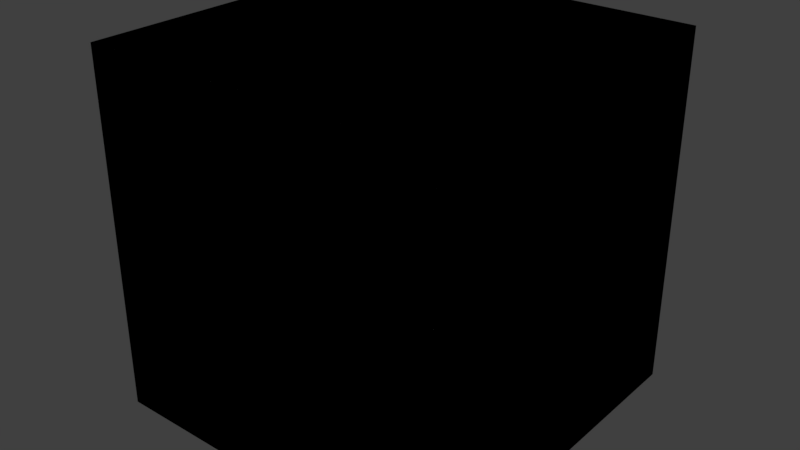 # Source: show_hide_anim_types.test.blend  (saved by Blender 2.77.0; exported with 4.5.12 LTS)
import bpy
from mathutils import Matrix  # noqa: F401  (used for matrix-valued properties, if any)

bpy.ops.wm.read_factory_settings(use_empty=True)
scene = bpy.context.scene
scene.name = 'Scene'

# ---- collections
col_collection_1 = bpy.data.collections.new('Collection 1'); scene.collection.children.link(col_collection_1)
col_collection_2 = bpy.data.collections.new('Collection 2'); scene.collection.children.link(col_collection_2)

# ---- materials (node trees are filled in below, after node groups)
mat_material = bpy.data.materials.new('Material')
mat_material.alpha_threshold = 0.0
mat_material.use_transparent_shadow = False
mat_material.roughness = 0.5
mat_material.line_color = (0.0, 0.0, 0.0, 1.0)

# ---- material node trees

# ---- world
world_world = bpy.data.worlds.new('World'); scene.world = world_world
world_world.color = (0.05088, 0.05088, 0.05088)
world_world.use_sun_shadow = False
world_world.sun_shadow_jitter_overblur = 0.0
world_world.cycles.sampling_method = 'MANUAL'

# ---- meshes
me_cube_002 = bpy.data.meshes.new('Cube.002')
me_cube_002.from_pydata([(-1.0, -1.0, -1.0), (-1.0, -1.0, 1.0), (-1.0, 1.0, -1.0), (-1.0, 1.0, 1.0), (1.0, -1.0, -1.0), (1.0, -1.0, 1.0), (1.0, 1.0, -1.0), (1.0, 1.0, 1.0)], [], [(1, 3, 2, 0), (3, 7, 6, 2), (7, 5, 4, 6), (5, 1, 0, 4), (0, 2, 6, 4), (5, 7, 3, 1)])
me_cube_002.materials.append(mat_material)
me_cube_002.use_remesh_preserve_volume = False
me_cube_002.use_remesh_preserve_attributes = False
me_cube_002.use_mirror_vertex_groups = False
me_cube_002.update()
me_cube_000 = bpy.data.meshes.new('Cube.000')
me_cube_000.from_pydata([(-1.0, -1.0, -1.0), (-1.0, -1.0, 1.0), (-1.0, 1.0, -1.0), (-1.0, 1.0, 1.0), (1.0, -1.0, -1.0), (1.0, -1.0, 1.0), (1.0, 1.0, -1.0), (1.0, 1.0, 1.0)], [], [(1, 3, 2, 0), (3, 7, 6, 2), (7, 5, 4, 6), (5, 1, 0, 4), (0, 2, 6, 4), (5, 7, 3, 1)])
me_cube_000.materials.append(mat_material)
me_cube_000.use_remesh_preserve_volume = False
me_cube_000.use_remesh_preserve_attributes = False
me_cube_000.use_mirror_vertex_groups = False
me_cube_000.update()

# ---- objects
ob_cube_anim_hide_near_0 = bpy.data.objects.new('Cube_anim_hide_near_0', me_cube_002)
ob_cube_anim_show_near_0 = bpy.data.objects.new('Cube_anim_show_near_0', me_cube_000)

# ---- transforms, parenting, visibility, modifiers, constraints
ob_cube_anim_hide_near_0.location = (0.0, 0.0, 1.0)
ob_cube_anim_hide_near_0.lineart.crease_threshold = 0.0
ob_cube_anim_show_near_0.location = (0.0, 0.0, 1.0)
ob_cube_anim_show_near_0.lineart.crease_threshold = 0.0

# ---- collection membership
col_collection_1.objects.link(ob_cube_anim_hide_near_0)
col_collection_2.objects.link(ob_cube_anim_show_near_0)

# ---- scene / render settings (as saved in the file)
scene.frame_start = 1; scene.frame_end = 250; scene.frame_set(0)
scene.render.engine = 'BLENDER_EEVEE_NEXT'
scene.render.resolution_percentage = 50
scene.render.dither_intensity = 0.0
scene.cycles.use_denoising = False
scene.cycles.samples = 128
scene.cycles.sampling_pattern = 'TABULATED_SOBOL'
scene.cycles.light_sampling_threshold = 0.0
scene.cycles.use_adaptive_sampling = False
scene.cycles.use_light_tree = False
scene.cycles.blur_glossy = 0.0
scene.cycles.sample_clamp_indirect = 0.0
scene.view_settings.view_transform = 'Standard'
bpy.context.view_layer.update()

# ---- added for rendering (the .blend has no active camera and no usable light): camera, sun
cam_auto = bpy.data.cameras.new('AutoCamera')
cam_auto.lens = 50.0
cam_auto.sensor_width = 36.0
cam_auto.clip_end = 1000.0
ob_auto_camera = bpy.data.objects.new('AutoCamera', cam_auto)
scene.collection.objects.link(ob_auto_camera)
ob_auto_camera.location = (3.20507, -3.84609, 3.56406)
ob_auto_camera.rotation_euler = (1.09748, -7.21219e-08, 0.694738)
scene.camera = ob_auto_camera
light_auto_sun = bpy.data.lights.new('AutoSun', 'SUN')
light_auto_sun.energy = 3.0
light_auto_sun.angle = 0.0523599
ob_auto_sun = bpy.data.objects.new('AutoSun', light_auto_sun)
scene.collection.objects.link(ob_auto_sun)
ob_auto_sun.rotation_euler = (0.872665, 0.174533, 0.523599)
bpy.context.view_layer.update()
